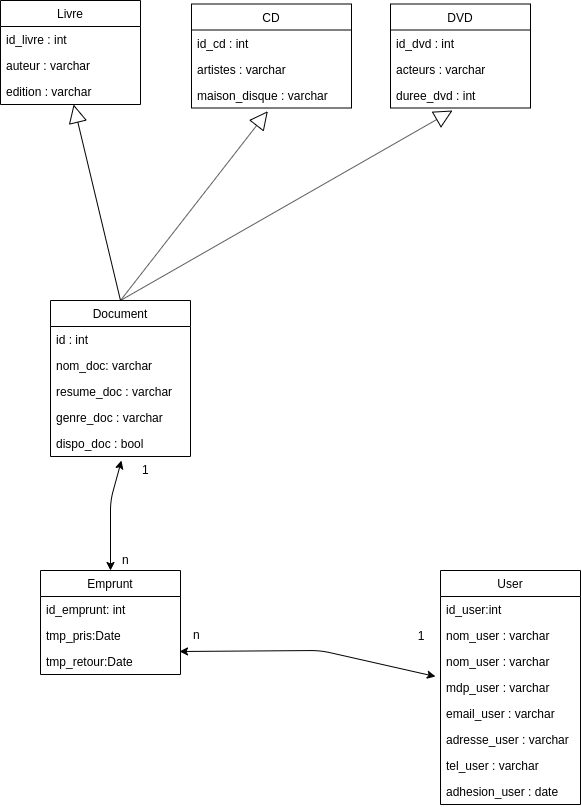

The diagram above was exported from draw.io. Its source (the exported page's mxGraphModel, read from the mxfile embedded in the PNG):
<mxGraphModel dx="1027" dy="1249" grid="1" gridSize="10" guides="1" tooltips="1" connect="1" arrows="1" fold="1" page="1" pageScale="1" pageWidth="1100" pageHeight="850" background="#ffffff" math="0" shadow="0">
  <root>
    <mxCell id="0" />
    <mxCell id="1" parent="0" />
    <mxCell id="G89tEMMcTKBNwqU3YHmP-1" value="Livre" style="swimlane;fontStyle=0;childLayout=stackLayout;horizontal=1;startSize=26;fillColor=none;horizontalStack=0;resizeParent=1;resizeParentMax=0;resizeLast=0;collapsible=1;marginBottom=0;" parent="1" vertex="1">
      <mxGeometry x="80" y="-210" width="140" height="104" as="geometry" />
    </mxCell>
    <mxCell id="G89tEMMcTKBNwqU3YHmP-2" value="id_livre : int" style="text;strokeColor=none;fillColor=none;align=left;verticalAlign=top;spacingLeft=4;spacingRight=4;overflow=hidden;rotatable=0;points=[[0,0.5],[1,0.5]];portConstraint=eastwest;" parent="G89tEMMcTKBNwqU3YHmP-1" vertex="1">
      <mxGeometry y="26" width="140" height="26" as="geometry" />
    </mxCell>
    <mxCell id="G89tEMMcTKBNwqU3YHmP-38" value="auteur : varchar" style="text;strokeColor=none;fillColor=none;align=left;verticalAlign=top;spacingLeft=4;spacingRight=4;overflow=hidden;rotatable=0;points=[[0,0.5],[1,0.5]];portConstraint=eastwest;" parent="G89tEMMcTKBNwqU3YHmP-1" vertex="1">
      <mxGeometry y="52" width="140" height="26" as="geometry" />
    </mxCell>
    <mxCell id="G89tEMMcTKBNwqU3YHmP-39" value="edition : varchar" style="text;strokeColor=none;fillColor=none;align=left;verticalAlign=top;spacingLeft=4;spacingRight=4;overflow=hidden;rotatable=0;points=[[0,0.5],[1,0.5]];portConstraint=eastwest;" parent="G89tEMMcTKBNwqU3YHmP-1" vertex="1">
      <mxGeometry y="78" width="140" height="26" as="geometry" />
    </mxCell>
    <mxCell id="G89tEMMcTKBNwqU3YHmP-17" value="Emprunt" style="swimlane;fontStyle=0;childLayout=stackLayout;horizontal=1;startSize=26;fillColor=none;horizontalStack=0;resizeParent=1;resizeParentMax=0;resizeLast=0;collapsible=1;marginBottom=0;" parent="1" vertex="1">
      <mxGeometry x="120" y="360" width="140" height="104" as="geometry" />
    </mxCell>
    <mxCell id="G89tEMMcTKBNwqU3YHmP-18" value="id_emprunt: int " style="text;strokeColor=none;fillColor=none;align=left;verticalAlign=top;spacingLeft=4;spacingRight=4;overflow=hidden;rotatable=0;points=[[0,0.5],[1,0.5]];portConstraint=eastwest;" parent="G89tEMMcTKBNwqU3YHmP-17" vertex="1">
      <mxGeometry y="26" width="140" height="26" as="geometry" />
    </mxCell>
    <mxCell id="G89tEMMcTKBNwqU3YHmP-20" value="tmp_pris:Date" style="text;strokeColor=none;fillColor=none;align=left;verticalAlign=top;spacingLeft=4;spacingRight=4;overflow=hidden;rotatable=0;points=[[0,0.5],[1,0.5]];portConstraint=eastwest;" parent="G89tEMMcTKBNwqU3YHmP-17" vertex="1">
      <mxGeometry y="52" width="140" height="26" as="geometry" />
    </mxCell>
    <mxCell id="G89tEMMcTKBNwqU3YHmP-21" value="tmp_retour:Date" style="text;strokeColor=none;fillColor=none;align=left;verticalAlign=top;spacingLeft=4;spacingRight=4;overflow=hidden;rotatable=0;points=[[0,0.5],[1,0.5]];portConstraint=eastwest;" parent="G89tEMMcTKBNwqU3YHmP-17" vertex="1">
      <mxGeometry y="78" width="140" height="26" as="geometry" />
    </mxCell>
    <mxCell id="G89tEMMcTKBNwqU3YHmP-23" value="" style="endArrow=classic;startArrow=classic;html=1;entryX=0.507;entryY=1.156;entryDx=0;entryDy=0;exitX=0.5;exitY=0;exitDx=0;exitDy=0;entryPerimeter=0;" parent="1" source="G89tEMMcTKBNwqU3YHmP-17" target="G89tEMMcTKBNwqU3YHmP-32" edge="1">
      <mxGeometry width="50" height="50" relative="1" as="geometry">
        <mxPoint x="120" y="560" as="sourcePoint" />
        <mxPoint x="170" y="510" as="targetPoint" />
        <Array as="points">
          <mxPoint x="190" y="290" />
        </Array>
      </mxGeometry>
    </mxCell>
    <mxCell id="G89tEMMcTKBNwqU3YHmP-24" value="n" style="text;html=1;resizable=0;points=[];autosize=1;align=left;verticalAlign=top;spacingTop=-4;" parent="1" vertex="1">
      <mxGeometry x="200" y="340" width="20" height="20" as="geometry" />
    </mxCell>
    <mxCell id="G89tEMMcTKBNwqU3YHmP-25" value="1" style="text;html=1;resizable=0;points=[];autosize=1;align=left;verticalAlign=top;spacingTop=-4;" parent="1" vertex="1">
      <mxGeometry x="220" y="250" width="20" height="20" as="geometry" />
    </mxCell>
    <mxCell id="G89tEMMcTKBNwqU3YHmP-26" value="User" style="swimlane;fontStyle=0;childLayout=stackLayout;horizontal=1;startSize=26;fillColor=none;horizontalStack=0;resizeParent=1;resizeParentMax=0;resizeLast=0;collapsible=1;marginBottom=0;" parent="1" vertex="1">
      <mxGeometry x="520" y="360" width="140" height="234" as="geometry" />
    </mxCell>
    <mxCell id="G89tEMMcTKBNwqU3YHmP-27" value="id_user:int" style="text;strokeColor=none;fillColor=none;align=left;verticalAlign=top;spacingLeft=4;spacingRight=4;overflow=hidden;rotatable=0;points=[[0,0.5],[1,0.5]];portConstraint=eastwest;" parent="G89tEMMcTKBNwqU3YHmP-26" vertex="1">
      <mxGeometry y="26" width="140" height="26" as="geometry" />
    </mxCell>
    <mxCell id="G89tEMMcTKBNwqU3YHmP-28" value="nom_user : varchar" style="text;strokeColor=none;fillColor=none;align=left;verticalAlign=top;spacingLeft=4;spacingRight=4;overflow=hidden;rotatable=0;points=[[0,0.5],[1,0.5]];portConstraint=eastwest;" parent="G89tEMMcTKBNwqU3YHmP-26" vertex="1">
      <mxGeometry y="52" width="140" height="26" as="geometry" />
    </mxCell>
    <mxCell id="T4eAqdchStFZNHVfcdzz-3" value="nom_user : varchar" style="text;strokeColor=none;fillColor=none;align=left;verticalAlign=top;spacingLeft=4;spacingRight=4;overflow=hidden;rotatable=0;points=[[0,0.5],[1,0.5]];portConstraint=eastwest;" vertex="1" parent="G89tEMMcTKBNwqU3YHmP-26">
      <mxGeometry y="78" width="140" height="26" as="geometry" />
    </mxCell>
    <mxCell id="G89tEMMcTKBNwqU3YHmP-30" value="mdp_user : varchar" style="text;strokeColor=none;fillColor=none;align=left;verticalAlign=top;spacingLeft=4;spacingRight=4;overflow=hidden;rotatable=0;points=[[0,0.5],[1,0.5]];portConstraint=eastwest;" parent="G89tEMMcTKBNwqU3YHmP-26" vertex="1">
      <mxGeometry y="104" width="140" height="26" as="geometry" />
    </mxCell>
    <mxCell id="G89tEMMcTKBNwqU3YHmP-29" value="email_user : varchar" style="text;strokeColor=none;fillColor=none;align=left;verticalAlign=top;spacingLeft=4;spacingRight=4;overflow=hidden;rotatable=0;points=[[0,0.5],[1,0.5]];portConstraint=eastwest;" parent="G89tEMMcTKBNwqU3YHmP-26" vertex="1">
      <mxGeometry y="130" width="140" height="26" as="geometry" />
    </mxCell>
    <mxCell id="G89tEMMcTKBNwqU3YHmP-31" value="adresse_user : varchar&#10;" style="text;strokeColor=none;fillColor=none;align=left;verticalAlign=top;spacingLeft=4;spacingRight=4;overflow=hidden;rotatable=0;points=[[0,0.5],[1,0.5]];portConstraint=eastwest;" parent="G89tEMMcTKBNwqU3YHmP-26" vertex="1">
      <mxGeometry y="156" width="140" height="26" as="geometry" />
    </mxCell>
    <mxCell id="cHbQXoZqY0MPixBwDHhj-1" value="tel_user : varchar&#10;" style="text;strokeColor=none;fillColor=none;align=left;verticalAlign=top;spacingLeft=4;spacingRight=4;overflow=hidden;rotatable=0;points=[[0,0.5],[1,0.5]];portConstraint=eastwest;" parent="G89tEMMcTKBNwqU3YHmP-26" vertex="1">
      <mxGeometry y="182" width="140" height="26" as="geometry" />
    </mxCell>
    <mxCell id="cHbQXoZqY0MPixBwDHhj-2" value="adhesion_user : date" style="text;strokeColor=none;fillColor=none;align=left;verticalAlign=top;spacingLeft=4;spacingRight=4;overflow=hidden;rotatable=0;points=[[0,0.5],[1,0.5]];portConstraint=eastwest;" parent="G89tEMMcTKBNwqU3YHmP-26" vertex="1">
      <mxGeometry y="208" width="140" height="26" as="geometry" />
    </mxCell>
    <mxCell id="G89tEMMcTKBNwqU3YHmP-33" value="" style="endArrow=classic;startArrow=classic;html=1;entryX=0.993;entryY=0.115;entryDx=0;entryDy=0;entryPerimeter=0;exitX=-0.036;exitY=0.077;exitDx=0;exitDy=0;exitPerimeter=0;" parent="1" source="G89tEMMcTKBNwqU3YHmP-30" target="G89tEMMcTKBNwqU3YHmP-21" edge="1">
      <mxGeometry width="50" height="50" relative="1" as="geometry">
        <mxPoint x="120" y="590" as="sourcePoint" />
        <mxPoint x="170" y="540" as="targetPoint" />
        <Array as="points">
          <mxPoint x="400" y="440" />
        </Array>
      </mxGeometry>
    </mxCell>
    <mxCell id="G89tEMMcTKBNwqU3YHmP-34" value="n" style="text;html=1;resizable=0;points=[];autosize=1;align=left;verticalAlign=top;spacingTop=-4;" parent="1" vertex="1">
      <mxGeometry x="271" y="415" width="20" height="20" as="geometry" />
    </mxCell>
    <mxCell id="G89tEMMcTKBNwqU3YHmP-41" value="CD" style="swimlane;fontStyle=0;childLayout=stackLayout;horizontal=1;startSize=26;fillColor=none;horizontalStack=0;resizeParent=1;resizeParentMax=0;resizeLast=0;collapsible=1;marginBottom=0;" parent="1" vertex="1">
      <mxGeometry x="271" y="-206.5" width="160" height="104" as="geometry" />
    </mxCell>
    <mxCell id="G89tEMMcTKBNwqU3YHmP-42" value="id_cd : int " style="text;strokeColor=none;fillColor=none;align=left;verticalAlign=top;spacingLeft=4;spacingRight=4;overflow=hidden;rotatable=0;points=[[0,0.5],[1,0.5]];portConstraint=eastwest;" parent="G89tEMMcTKBNwqU3YHmP-41" vertex="1">
      <mxGeometry y="26" width="160" height="26" as="geometry" />
    </mxCell>
    <mxCell id="G89tEMMcTKBNwqU3YHmP-46" value="artistes : varchar" style="text;strokeColor=none;fillColor=none;align=left;verticalAlign=top;spacingLeft=4;spacingRight=4;overflow=hidden;rotatable=0;points=[[0,0.5],[1,0.5]];portConstraint=eastwest;" parent="G89tEMMcTKBNwqU3YHmP-41" vertex="1">
      <mxGeometry y="52" width="160" height="26" as="geometry" />
    </mxCell>
    <mxCell id="G89tEMMcTKBNwqU3YHmP-45" value="maison_disque : varchar&#10;" style="text;strokeColor=none;fillColor=none;align=left;verticalAlign=top;spacingLeft=4;spacingRight=4;overflow=hidden;rotatable=0;points=[[0,0.5],[1,0.5]];portConstraint=eastwest;" parent="G89tEMMcTKBNwqU3YHmP-41" vertex="1">
      <mxGeometry y="78" width="160" height="26" as="geometry" />
    </mxCell>
    <mxCell id="G89tEMMcTKBNwqU3YHmP-49" value="DVD" style="swimlane;fontStyle=0;childLayout=stackLayout;horizontal=1;startSize=26;fillColor=none;horizontalStack=0;resizeParent=1;resizeParentMax=0;resizeLast=0;collapsible=1;marginBottom=0;" parent="1" vertex="1">
      <mxGeometry x="470" y="-206.5" width="140" height="104" as="geometry" />
    </mxCell>
    <mxCell id="G89tEMMcTKBNwqU3YHmP-50" value="id_dvd : int" style="text;strokeColor=none;fillColor=none;align=left;verticalAlign=top;spacingLeft=4;spacingRight=4;overflow=hidden;rotatable=0;points=[[0,0.5],[1,0.5]];portConstraint=eastwest;" parent="G89tEMMcTKBNwqU3YHmP-49" vertex="1">
      <mxGeometry y="26" width="140" height="26" as="geometry" />
    </mxCell>
    <mxCell id="cHbQXoZqY0MPixBwDHhj-12" value="acteurs : varchar" style="text;strokeColor=none;fillColor=none;align=left;verticalAlign=top;spacingLeft=4;spacingRight=4;overflow=hidden;rotatable=0;points=[[0,0.5],[1,0.5]];portConstraint=eastwest;" parent="G89tEMMcTKBNwqU3YHmP-49" vertex="1">
      <mxGeometry y="52" width="140" height="26" as="geometry" />
    </mxCell>
    <mxCell id="G89tEMMcTKBNwqU3YHmP-53" value="duree_dvd : int" style="text;strokeColor=none;fillColor=none;align=left;verticalAlign=top;spacingLeft=4;spacingRight=4;overflow=hidden;rotatable=0;points=[[0,0.5],[1,0.5]];portConstraint=eastwest;" parent="G89tEMMcTKBNwqU3YHmP-49" vertex="1">
      <mxGeometry y="78" width="140" height="26" as="geometry" />
    </mxCell>
    <mxCell id="cHbQXoZqY0MPixBwDHhj-3" value="Document" style="swimlane;fontStyle=0;childLayout=stackLayout;horizontal=1;startSize=26;fillColor=none;horizontalStack=0;resizeParent=1;resizeParentMax=0;resizeLast=0;collapsible=1;marginBottom=0;" parent="1" vertex="1">
      <mxGeometry x="130" y="90" width="140" height="156" as="geometry" />
    </mxCell>
    <mxCell id="cHbQXoZqY0MPixBwDHhj-4" value="id : int" style="text;strokeColor=none;fillColor=none;align=left;verticalAlign=top;spacingLeft=4;spacingRight=4;overflow=hidden;rotatable=0;points=[[0,0.5],[1,0.5]];portConstraint=eastwest;" parent="cHbQXoZqY0MPixBwDHhj-3" vertex="1">
      <mxGeometry y="26" width="140" height="26" as="geometry" />
    </mxCell>
    <mxCell id="G89tEMMcTKBNwqU3YHmP-51" value="nom_doc: varchar" style="text;strokeColor=none;fillColor=none;align=left;verticalAlign=top;spacingLeft=4;spacingRight=4;overflow=hidden;rotatable=0;points=[[0,0.5],[1,0.5]];portConstraint=eastwest;" parent="cHbQXoZqY0MPixBwDHhj-3" vertex="1">
      <mxGeometry y="52" width="140" height="26" as="geometry" />
    </mxCell>
    <mxCell id="G89tEMMcTKBNwqU3YHmP-5" value="resume_doc : varchar" style="text;strokeColor=none;fillColor=none;align=left;verticalAlign=top;spacingLeft=4;spacingRight=4;overflow=hidden;rotatable=0;points=[[0,0.5],[1,0.5]];portConstraint=eastwest;" parent="cHbQXoZqY0MPixBwDHhj-3" vertex="1">
      <mxGeometry y="78" width="140" height="26" as="geometry" />
    </mxCell>
    <mxCell id="G89tEMMcTKBNwqU3YHmP-4" value="genre_doc : varchar" style="text;strokeColor=none;fillColor=none;align=left;verticalAlign=top;spacingLeft=4;spacingRight=4;overflow=hidden;rotatable=0;points=[[0,0.5],[1,0.5]];portConstraint=eastwest;" parent="cHbQXoZqY0MPixBwDHhj-3" vertex="1">
      <mxGeometry y="104" width="140" height="26" as="geometry" />
    </mxCell>
    <mxCell id="G89tEMMcTKBNwqU3YHmP-32" value="dispo_doc : bool" style="text;strokeColor=none;fillColor=none;align=left;verticalAlign=top;spacingLeft=4;spacingRight=4;overflow=hidden;rotatable=0;points=[[0,0.5],[1,0.5]];portConstraint=eastwest;" parent="cHbQXoZqY0MPixBwDHhj-3" vertex="1">
      <mxGeometry y="130" width="140" height="26" as="geometry" />
    </mxCell>
    <mxCell id="cHbQXoZqY0MPixBwDHhj-10" value="" style="endArrow=block;endSize=16;endFill=0;html=1;exitX=0.5;exitY=0;exitDx=0;exitDy=0;entryX=0.477;entryY=1.121;entryDx=0;entryDy=0;entryPerimeter=0;" parent="1" source="cHbQXoZqY0MPixBwDHhj-3" target="G89tEMMcTKBNwqU3YHmP-45" edge="1">
      <mxGeometry width="160" relative="1" as="geometry">
        <mxPoint x="210" y="150" as="sourcePoint" />
        <mxPoint x="334" y="-70" as="targetPoint" />
      </mxGeometry>
    </mxCell>
    <mxCell id="cHbQXoZqY0MPixBwDHhj-11" value="" style="endArrow=block;endSize=16;endFill=0;html=1;exitX=0.5;exitY=0;exitDx=0;exitDy=0;" parent="1" source="cHbQXoZqY0MPixBwDHhj-3" edge="1">
      <mxGeometry width="160" relative="1" as="geometry">
        <mxPoint x="210" y="150" as="sourcePoint" />
        <mxPoint x="532" y="-100" as="targetPoint" />
      </mxGeometry>
    </mxCell>
    <mxCell id="cHbQXoZqY0MPixBwDHhj-9" value="" style="endArrow=block;endSize=16;endFill=0;html=1;exitX=0.5;exitY=0;exitDx=0;exitDy=0;" parent="1" source="cHbQXoZqY0MPixBwDHhj-3" target="G89tEMMcTKBNwqU3YHmP-39" edge="1">
      <mxGeometry width="160" relative="1" as="geometry">
        <mxPoint x="70" y="170" as="sourcePoint" />
        <mxPoint x="160" y="120" as="targetPoint" />
      </mxGeometry>
    </mxCell>
    <mxCell id="f46pgPdpDccv2WLuVE16-2" value="&lt;div&gt;1&lt;/div&gt;" style="text;html=1;strokeColor=none;fillColor=none;align=center;verticalAlign=middle;whiteSpace=wrap;rounded=0;" parent="1" vertex="1">
      <mxGeometry x="480" y="415" width="40" height="20" as="geometry" />
    </mxCell>
  </root>
</mxGraphModel>